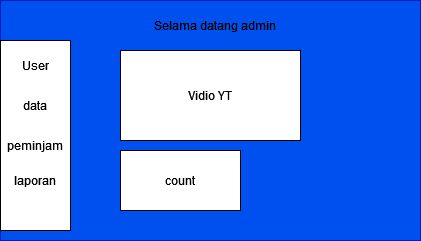

The diagram above was exported from draw.io. Its source (the exported page's mxGraphModel, read from the mxfile embedded in the PNG):
<mxGraphModel dx="794" dy="414" grid="1" gridSize="10" guides="1" tooltips="1" connect="1" arrows="1" fold="1" page="1" pageScale="1" pageWidth="850" pageHeight="1100" math="0" shadow="0">
  <root>
    <mxCell id="0" />
    <mxCell id="1" parent="0" />
    <mxCell id="VptifrDfGAC0ut5rc6He-1" value="" style="rounded=0;whiteSpace=wrap;html=1;fillColor=#0050ef;strokeColor=#001DBC;fontColor=#ffffff;" vertex="1" parent="1">
      <mxGeometry x="110" y="50" width="420" height="240" as="geometry" />
    </mxCell>
    <mxCell id="VptifrDfGAC0ut5rc6He-3" value="Selama datang admin" style="text;html=1;align=center;verticalAlign=middle;whiteSpace=wrap;rounded=0;" vertex="1" parent="1">
      <mxGeometry x="260" y="60" width="130" height="30" as="geometry" />
    </mxCell>
    <mxCell id="VptifrDfGAC0ut5rc6He-4" value="Vidio YT" style="rounded=0;whiteSpace=wrap;html=1;" vertex="1" parent="1">
      <mxGeometry x="230" y="100" width="180" height="90" as="geometry" />
    </mxCell>
    <mxCell id="VptifrDfGAC0ut5rc6He-5" value="count" style="rounded=0;whiteSpace=wrap;html=1;" vertex="1" parent="1">
      <mxGeometry x="230" y="200" width="120" height="60" as="geometry" />
    </mxCell>
    <mxCell id="VptifrDfGAC0ut5rc6He-6" value="" style="rounded=0;whiteSpace=wrap;html=1;" vertex="1" parent="1">
      <mxGeometry x="110" y="90" width="70" height="190" as="geometry" />
    </mxCell>
    <mxCell id="VptifrDfGAC0ut5rc6He-7" value="User" style="text;html=1;align=center;verticalAlign=middle;whiteSpace=wrap;rounded=0;" vertex="1" parent="1">
      <mxGeometry x="115" y="100" width="60" height="30" as="geometry" />
    </mxCell>
    <mxCell id="VptifrDfGAC0ut5rc6He-8" value="data" style="text;html=1;align=center;verticalAlign=middle;whiteSpace=wrap;rounded=0;" vertex="1" parent="1">
      <mxGeometry x="115" y="140" width="60" height="30" as="geometry" />
    </mxCell>
    <mxCell id="VptifrDfGAC0ut5rc6He-9" value="peminjam" style="text;html=1;align=center;verticalAlign=middle;whiteSpace=wrap;rounded=0;" vertex="1" parent="1">
      <mxGeometry x="115" y="180" width="60" height="30" as="geometry" />
    </mxCell>
    <mxCell id="VptifrDfGAC0ut5rc6He-10" value="laporan" style="text;html=1;align=center;verticalAlign=middle;whiteSpace=wrap;rounded=0;" vertex="1" parent="1">
      <mxGeometry x="115" y="215" width="60" height="30" as="geometry" />
    </mxCell>
  </root>
</mxGraphModel>